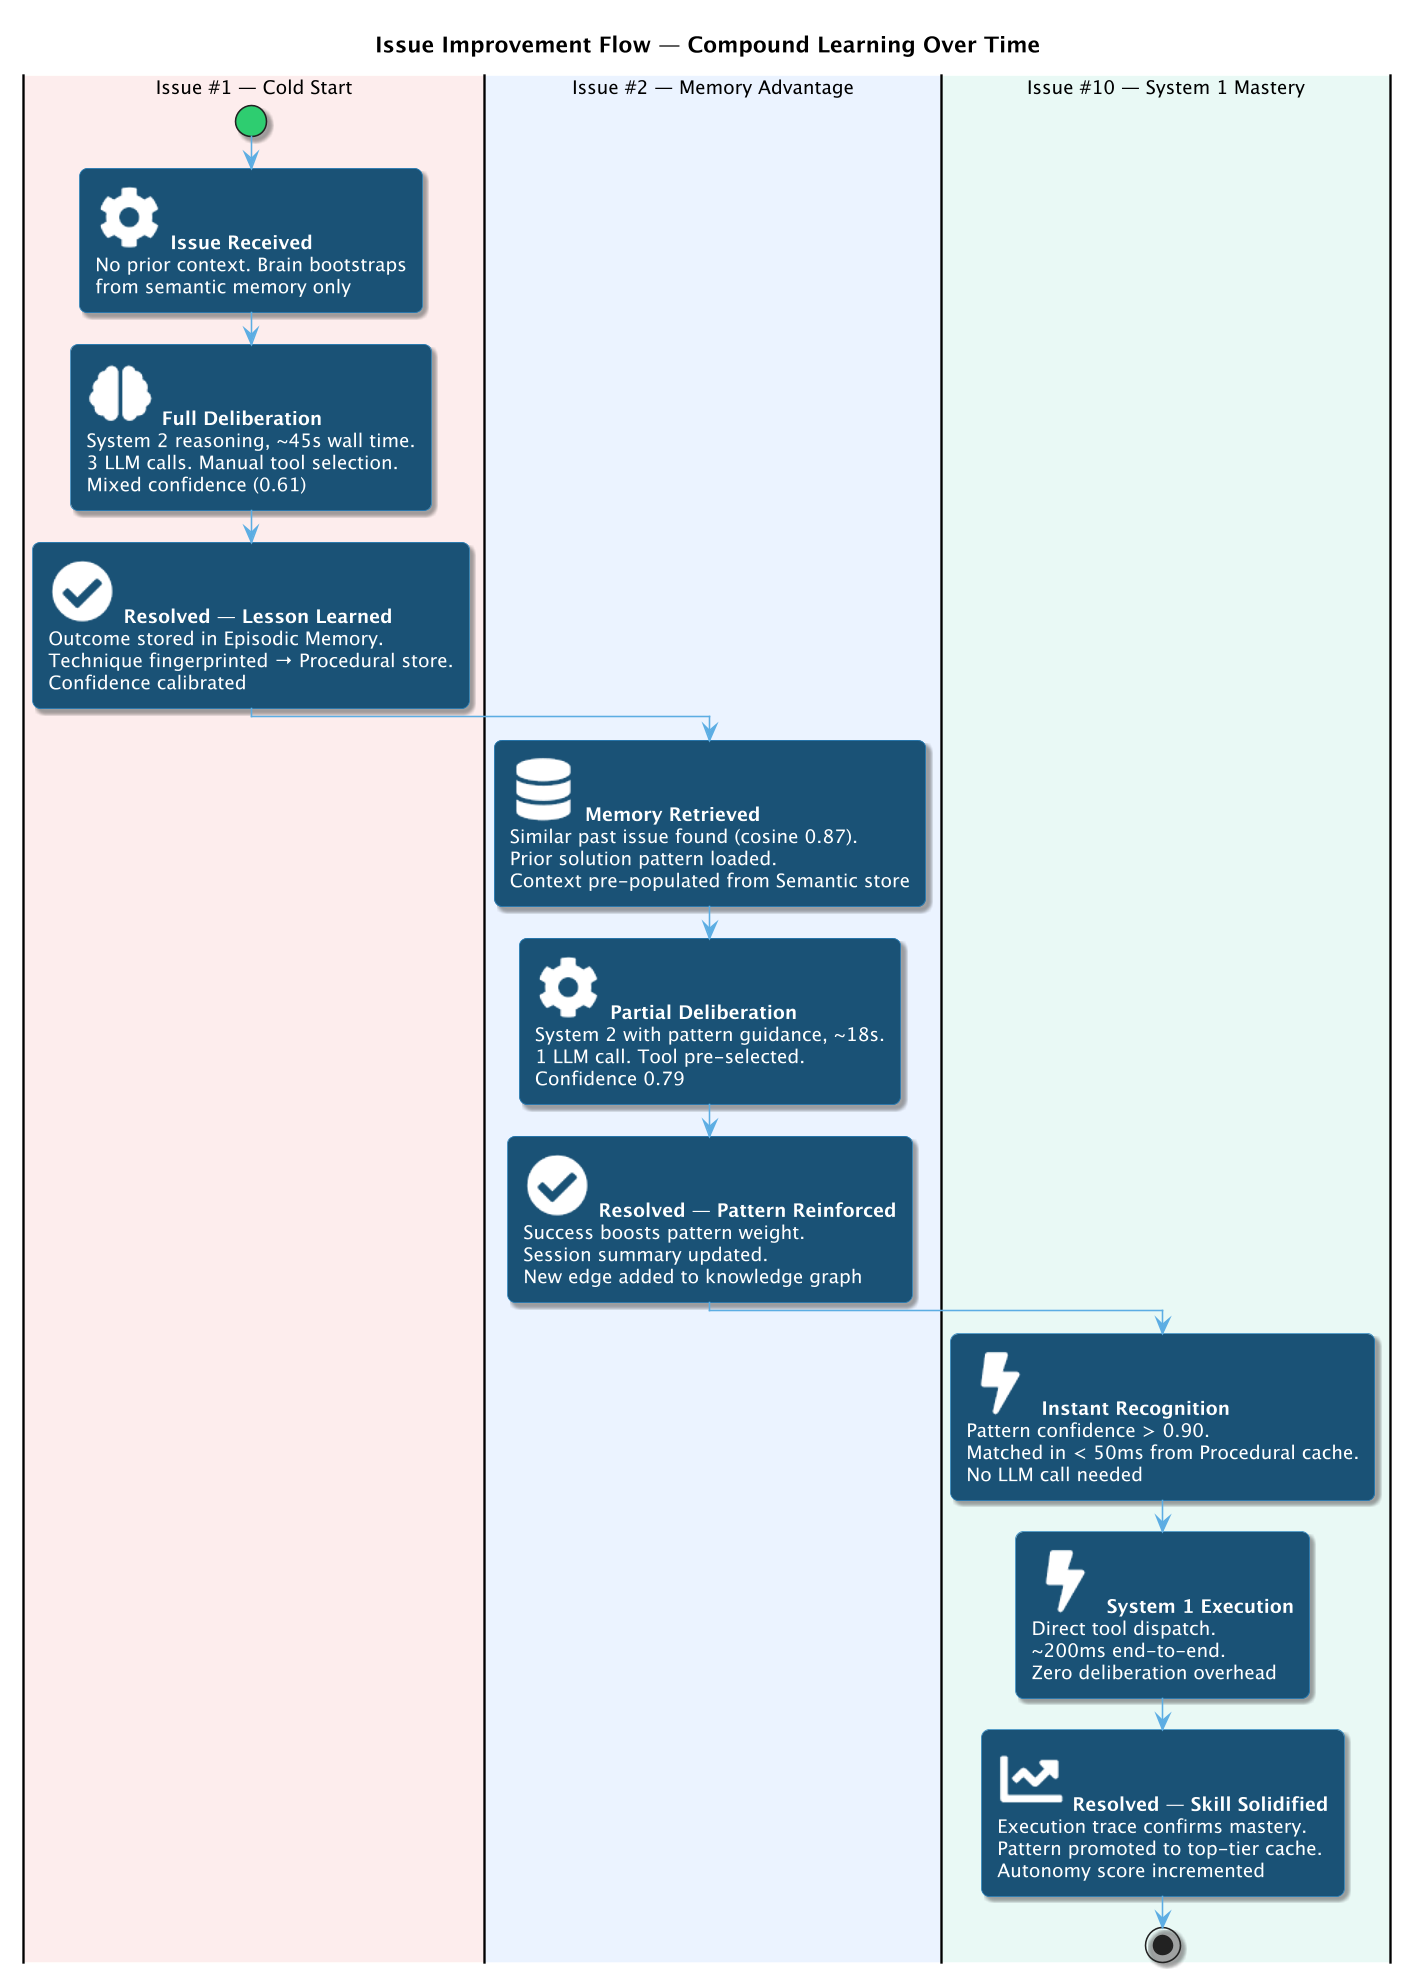

The diagram above was rendered by PlantUML. Its source (embedded in the PNG):
@startuml
!define ICONS /Users/iworldafric/dev/diagrams/plantuml-stdlib/stdlib/tupadr3
!include ICONS/font-awesome-5/brain.puml
!include ICONS/font-awesome-5/cog.puml
!include ICONS/font-awesome-5/bolt.puml
!include ICONS/font-awesome-5/database.puml
!include ICONS/font-awesome-5/chart_line.puml
!include ICONS/font-awesome-5/check_circle.puml
!include ICONS/common.puml

skinparam dpi 150
skinparam defaultFontName "Segoe UI"
skinparam defaultFontSize 12
skinparam PartitionBorderColor #2C3E50
skinparam PartitionBackgroundColor #EBF5FB
skinparam PartitionFontColor #1A252F
skinparam PartitionFontStyle bold
skinparam ActivityBackgroundColor #1A5276
skinparam ActivityBorderColor #2980B9
skinparam ActivityFontColor #FFFFFF
skinparam ActivityFontSize 12
skinparam ActivityArrowColor #5DADE2
skinparam ActivityDiamondBackgroundColor #0E6655
skinparam ActivityDiamondBorderColor #1ABC9C
skinparam ActivityDiamondFontColor #FFFFFF
skinparam ActivityStartColor #2ECC71
skinparam ActivityEndColor #E74C3C
skinparam shadowing true
skinparam RoundCorner 10

title Issue Improvement Flow — Compound Learning Over Time

|#FDEDEC| Issue #1 — Cold Start |
start
:<$cog> **Issue Received**
No prior context. Brain bootstraps
from semantic memory only;
:<$brain> **Full Deliberation**
System 2 reasoning, ~45s wall time.
3 LLM calls. Manual tool selection.
Mixed confidence (0.61);
:<$check_circle> **Resolved — Lesson Learned**
Outcome stored in Episodic Memory.
Technique fingerprinted → Procedural store.
Confidence calibrated;

|#EAF2FF| Issue #2 — Memory Advantage |
:<$database> **Memory Retrieved**
Similar past issue found (cosine 0.87).
Prior solution pattern loaded.
Context pre-populated from Semantic store;
:<$cog> **Partial Deliberation**
System 2 with pattern guidance, ~18s.
1 LLM call. Tool pre-selected.
Confidence 0.79;
:<$check_circle> **Resolved — Pattern Reinforced**
Success boosts pattern weight.
Session summary updated.
New edge added to knowledge graph;

|#E8F8F5| Issue #10 — System 1 Mastery |
:<$bolt> **Instant Recognition**
Pattern confidence > 0.90.
Matched in < 50ms from Procedural cache.
No LLM call needed;
:<$bolt> **System 1 Execution**
Direct tool dispatch.
~200ms end-to-end.
Zero deliberation overhead;
:<$chart_line> **Resolved — Skill Solidified**
Execution trace confirms mastery.
Pattern promoted to top-tier cache.
Autonomy score incremented;

stop
@enduml